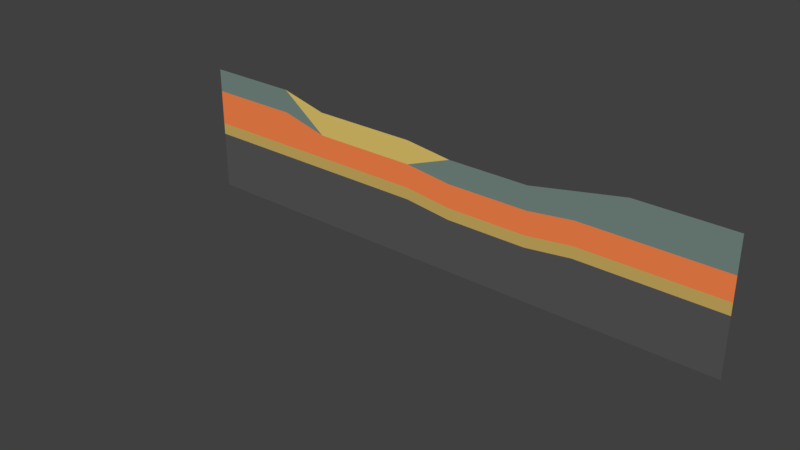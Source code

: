 # Source: Netherlands.blend  (saved by Blender 2.78.0; exported with 4.5.12 LTS)
import bpy
from mathutils import Matrix  # noqa: F401  (used for matrix-valued properties, if any)

bpy.ops.wm.read_factory_settings(use_empty=True)
scene = bpy.context.scene
scene.name = 'Scene'

# ---- collections
col_collection_1 = bpy.data.collections.new('Collection 1'); scene.collection.children.link(col_collection_1)
col_collection_1.hide_render = True
col_collection_1.hide_viewport = True
col_collection_2 = bpy.data.collections.new('Collection 2'); scene.collection.children.link(col_collection_2)

# ---- materials (node trees are filled in below, after node groups)
mat_outside = bpy.data.materials.new('Outside')
mat_outside.alpha_threshold = 0.0
mat_outside.use_transparent_shadow = False
mat_outside.roughness = 0.5
mat_clay = bpy.data.materials.new('Clay')
mat_clay.alpha_threshold = 0.0
mat_clay.use_transparent_shadow = False
mat_clay.diffuse_color = (0.1906, 0.2668, 0.2374, 1.0)
mat_clay.roughness = 0.5
mat_sand = bpy.data.materials.new('Sand')
mat_sand.alpha_threshold = 0.0
mat_sand.use_transparent_shadow = False
mat_sand.diffuse_color = (0.8, 0.5987, 0.1597, 1.0)
mat_sand.roughness = 0.5
mat_salt_clay_stone = bpy.data.materials.new('Salt/clay stone')
mat_salt_clay_stone.alpha_threshold = 0.0
mat_salt_clay_stone.use_transparent_shadow = False
mat_salt_clay_stone.diffuse_color = (1.0, 0.2509, 0.07522, 1.0)
mat_salt_clay_stone.roughness = 0.5
mat_sandstone = bpy.data.materials.new('Sandstone')
mat_sandstone.alpha_threshold = 0.0
mat_sandstone.use_transparent_shadow = False
mat_sandstone.diffuse_color = (0.6383, 0.4436, 0.1238, 1.0)
mat_sandstone.roughness = 0.5
mat_bedrock = bpy.data.materials.new('Bedrock')
mat_bedrock.alpha_threshold = 0.0
mat_bedrock.use_transparent_shadow = False
mat_bedrock.diffuse_color = (0.1, 0.1, 0.1, 1.0)
mat_bedrock.roughness = 0.5

# ---- material node trees

# ---- world
world_world = bpy.data.worlds.new('World'); scene.world = world_world
world_world.color = (0.05088, 0.05088, 0.05088)
world_world.use_sun_shadow = False
world_world.sun_shadow_jitter_overblur = 0.0
world_world.cycles.sampling_method = 'MANUAL'

# ---- meshes
me_plane_007 = bpy.data.meshes.new('Plane.007')
me_plane_007.from_pydata([(0.0, -2.0, 4.371e-08), (0.0, 0.0, 4.371e-08), (-4.0, -1.0, 0.0), (-4.0, 1.0, 0.0), (-12.0, -1.0, 0.0), (-12.0, 1.0, 0.0), (20.0, -2.5, 6.557e-08), (20.0, -0.5, 6.557e-08), (24.0, -2.0, 4.371e-08), (28.0, 1.0, 0.0), (36.0, -2.0, 4.371e-08), (36.0, 1.0, 0.0), (0.0, -0.5, 4.371e-08), (0.0, -4.0, 1.311e-07), (-4.0, -4.0, 1.311e-07), (-12.0, -4.0, 1.311e-07), (20.0, -4.5, 1.53e-07), (24.0, -4.0, 1.311e-07), (36.0, -4.0, 1.311e-07), (0.0, -5.0, 1.748e-07), (-4.0, -5.0, 1.748e-07), (-12.0, -5.0, 1.748e-07), (20.0, -5.5, 1.967e-07), (24.0, -5.0, 1.748e-07), (36.0, -5.0, 1.748e-07), (0.0, -6.0, 2.186e-07), (-4.0, -6.0, 2.186e-07), (-12.0, -6.0, 2.186e-07), (20.0, -6.5, 2.404e-07), (24.0, -6.0, 2.186e-07), (36.0, -6.0, 2.186e-07), (0.0, -10.0, 3.934e-07), (-4.0, -10.0, 3.934e-07), (-12.0, -10.0, 3.934e-07), (20.0, -10.0, 3.934e-07), (24.0, -10.0, 3.934e-07), (36.0, -10.0, 3.934e-07)], [], [(2, 3, 5, 4), (7, 6, 8, 9), (9, 8, 10, 11), (12, 1, 3), (3, 2, 0), (12, 3, 0), (10, 8, 17, 18), (2, 4, 15, 14), (0, 2, 14, 13), (8, 6, 16, 17), (17, 16, 22, 23), (14, 15, 21, 20), (13, 14, 20, 19), (18, 17, 23, 24), (19, 20, 26, 25), (24, 23, 29, 30), (23, 22, 28, 29), (20, 21, 27, 26), (29, 28, 34, 35), (26, 27, 33, 32), (25, 26, 32, 31), (30, 29, 35, 36)])
_uv = me_plane_007.uv_layers.new(name='UVMap')
_uv.uv.foreach_set('vector', [0.1818, 0.591, 0.1818, 0.5001, 0.5453, 0.5001, 0.5453, 0.591, 0.0001125, 0.4317, 0.0001125, 0.3409, 0.1818, 0.3636, 0.3636, 0.4999, 0.3636, 0.4999, 0.1818, 0.3636, 0.7271, 0.3636, 0.7271, 0.4999, 0.0001126, 0.5683, 0.0001126, 0.5455, 0.1818, 0.5001, 0.1818, 0.5001, 0.1818, 0.591, 0.0001125, 0.6364, 0.0001126, 0.5683, 0.1818, 0.5001, 0.0001125, 0.6364, 0.7271, 0.3636, 0.1818, 0.3636, 0.1818, 0.2727, 0.7271, 0.2727, 0.1818, 0.591, 0.5453, 0.591, 0.5453, 0.7273, 0.1818, 0.7273, 0.0001125, 0.6364, 0.1818, 0.591, 0.1818, 0.7273, 0.0001125, 0.7273, 0.1818, 0.3636, 0.0001125, 0.3409, 0.0001125, 0.25, 0.1818, 0.2727, 0.1818, 0.2727, 0.0001125, 0.25, 0.0001125, 0.2046, 0.1818, 0.2273, 0.1818, 0.7273, 0.5453, 0.7273, 0.5453, 0.7727, 0.1818, 0.7727, 0.0001125, 0.7273, 0.1818, 0.7273, 0.1818, 0.7727, 0.0001125, 0.7727, 0.7271, 0.2727, 0.1818, 0.2727, 0.1818, 0.2273, 0.7271, 0.2273, 0.0001125, 0.7727, 0.1818, 0.7727, 0.1818, 0.8182, 0.0001125, 0.8182, 0.7271, 0.2273, 0.1818, 0.2273, 0.1818, 0.1818, 0.7271, 0.1818, 0.1818, 0.2273, 0.0001125, 0.2046, 0.0001125, 0.1591, 0.1818, 0.1818, 0.1818, 0.7727, 0.5453, 0.7727, 0.5453, 0.8182, 0.1818, 0.8182, 0.1818, 0.1818, 0.0001125, 0.1591, 0.0001125, 0.0001125, 0.1818, 0.0001125, 0.1818, 0.8182, 0.5453, 0.8182, 0.5453, 0.9999, 0.1818, 0.9999, 0.0001125, 0.8182, 0.1818, 0.8182, 0.1818, 0.9999, 0.0001125, 0.9999, 0.7271, 0.1818, 0.1818, 0.1818, 0.1818, 0.0001125, 0.7271, 0.0001125])
me_plane_007.materials.append(mat_outside)
me_plane_007.use_remesh_preserve_volume = False
me_plane_007.use_remesh_preserve_attributes = False
me_plane_007.use_mirror_vertex_groups = False
me_plane_007.update()
me_plane = bpy.data.meshes.new('Plane')
me_plane.from_pydata([(0.0, -2.0, 4.371e-08), (9.0, -2.0, 4.371e-08), (0.0, 0.0, 4.371e-08), (9.0, 0.0, 4.371e-08), (-4.0, -1.0, 0.0), (-4.0, 1.0, 0.0), (-12.0, -1.0, 0.0), (-12.0, 1.0, 0.0), (13.0, -2.5, 6.557e-08), (13.0, -0.5, 6.557e-08), (20.0, -2.5, 6.557e-08), (20.0, -0.5, 6.557e-08), (24.0, -2.0, 4.371e-08), (28.0, 1.0, 0.0), (36.0, -2.0, 4.371e-08), (36.0, 1.0, 0.0), (0.0, -0.5, 4.371e-08), (9.0, -0.5, 4.371e-08), (0.0, -4.0, 1.311e-07), (9.0, -4.0, 1.311e-07), (-4.0, -4.0, 1.311e-07), (-12.0, -4.0, 1.311e-07), (13.0, -4.5, 1.53e-07), (20.0, -4.5, 1.53e-07), (24.0, -4.0, 1.311e-07), (36.0, -4.0, 1.311e-07), (0.0, -5.0, 1.748e-07), (9.0, -5.0, 1.748e-07), (-4.0, -5.0, 1.748e-07), (-12.0, -5.0, 1.748e-07), (13.0, -5.5, 1.967e-07), (20.0, -5.5, 1.967e-07), (24.0, -5.0, 1.748e-07), (36.0, -5.0, 1.748e-07), (0.0, -6.0, 2.186e-07), (9.0, -6.0, 2.186e-07), (-4.0, -6.0, 2.186e-07), (-12.0, -6.0, 2.186e-07), (13.0, -6.5, 2.404e-07), (20.0, -6.5, 2.404e-07), (24.0, -6.0, 2.186e-07), (36.0, -6.0, 2.186e-07), (0.0, -10.0, 3.934e-07), (9.0, -10.0, 3.934e-07), (-4.0, -10.0, 3.934e-07), (-12.0, -10.0, 3.934e-07), (13.0, -10.0, 3.934e-07), (20.0, -10.0, 3.934e-07), (24.0, -10.0, 3.934e-07), (36.0, -10.0, 3.934e-07)], [], [(16, 17, 3, 2), (0, 1, 17, 16), (4, 5, 7, 6), (3, 17, 9), (9, 8, 10, 11), (11, 10, 12, 13), (13, 12, 14, 15), (9, 1, 8), (16, 2, 5), (5, 4, 0), (17, 1, 9), (16, 5, 0), (8, 1, 19, 22), (1, 0, 18, 19), (14, 12, 24, 25), (4, 6, 21, 20), (0, 4, 20, 18), (10, 8, 22, 23), (12, 10, 23, 24), (22, 19, 27, 30), (24, 23, 31, 32), (20, 21, 29, 28), (18, 20, 28, 26), (25, 24, 32, 33), (23, 22, 30, 31), (19, 18, 26, 27), (26, 28, 36, 34), (33, 32, 40, 41), (31, 30, 38, 39), (27, 26, 34, 35), (30, 27, 35, 38), (32, 31, 39, 40), (28, 29, 37, 36), (38, 35, 43, 46), (40, 39, 47, 48), (36, 37, 45, 44), (34, 36, 44, 42), (41, 40, 48, 49), (39, 38, 46, 47), (35, 34, 42, 43)])
me_plane.polygons.foreach_set('material_index', [1, 1, 0, 1, 0, 0, 0, 0, 1, 0, 1, 1, 2, 2, 2, 2, 2, 2, 2, 3, 3, 3, 3, 3, 3, 3, 4, 4, 4, 4, 4, 4, 4, 4, 4, 4, 4, 4, 4, 4])
_uv = me_plane.uv_layers.new(name='UVMap')
_uv.uv.foreach_set('vector', [0.25, 0.1979, 0.4375, 0.1979, 0.4375, 0.2084, 0.25, 0.2084, 0.25, 0.1667, 0.4375, 0.1667, 0.4375, 0.1979, 0.25, 0.1979, 0.1667, 0.1875, 0.1667, 0.2292, 4.78e-05, 0.2292, 4.786e-05, 0.1875, 0.4375, 0.2084, 0.4375, 0.1979, 0.5208, 0.1979, 0.5208, 0.1979, 0.5208, 0.1563, 0.6667, 0.1563, 0.6667, 0.1979, 0.6667, 0.1979, 0.6667, 0.1563, 0.75, 0.1667, 0.8333, 0.2292, 0.8333, 0.2292, 0.75, 0.1667, 1.0, 0.1667, 1.0, 0.2292, 0.5208, 0.1979, 0.4375, 0.1667, 0.5208, 0.1563, 0.25, 0.1979, 0.25, 0.2084, 0.1667, 0.2292, 0.1667, 0.2292, 0.1667, 0.1875, 0.25, 0.1667, 0.4375, 0.1979, 0.4375, 0.1667, 0.5208, 0.1979, 0.25, 0.1979, 0.1667, 0.2292, 0.25, 0.1667, 0.5208, 0.1563, 0.4375, 0.1667, 0.4375, 0.125, 0.5208, 0.1146, 0.4375, 0.1667, 0.25, 0.1667, 0.25, 0.125, 0.4375, 0.125, 1.0, 0.1667, 0.75, 0.1667, 0.75, 0.125, 1.0, 0.125, 0.1667, 0.1875, 4.786e-05, 0.1875, 4.786e-05, 0.125, 0.1667, 0.125, 0.25, 0.1667, 0.1667, 0.1875, 0.1667, 0.125, 0.25, 0.125, 0.6667, 0.1563, 0.5208, 0.1563, 0.5208, 0.1146, 0.6667, 0.1146, 0.75, 0.1667, 0.6667, 0.1563, 0.6667, 0.1146, 0.75, 0.125, 0.5208, 0.1146, 0.4375, 0.125, 0.4375, 0.1042, 0.5208, 0.09379, 0.75, 0.125, 0.6667, 0.1146, 0.6667, 0.09379, 0.75, 0.1042, 0.1667, 0.125, 4.786e-05, 0.125, 4.786e-05, 0.1042, 0.1667, 0.1042, 0.25, 0.125, 0.1667, 0.125, 0.1667, 0.1042, 0.25, 0.1042, 1.0, 0.125, 0.75, 0.125, 0.75, 0.1042, 1.0, 0.1042, 0.6667, 0.1146, 0.5208, 0.1146, 0.5208, 0.09379, 0.6667, 0.09379, 0.4375, 0.125, 0.25, 0.125, 0.25, 0.1042, 0.4375, 0.1042, 0.25, 0.1042, 0.1667, 0.1042, 0.1667, 0.08337, 0.25, 0.08337, 1.0, 0.1042, 0.75, 0.1042, 0.75, 0.08337, 1.0, 0.08337, 0.6667, 0.09379, 0.5208, 0.09379, 0.5208, 0.07296, 0.6667, 0.07296, 0.4375, 0.1042, 0.25, 0.1042, 0.25, 0.08337, 0.4375, 0.08337, 0.5208, 0.09379, 0.4375, 0.1042, 0.4375, 0.08337, 0.5208, 0.07296, 0.75, 0.1042, 0.6667, 0.09379, 0.6667, 0.07296, 0.75, 0.08337, 0.1667, 0.1042, 4.786e-05, 0.1042, 4.786e-05, 0.08337, 0.1667, 0.08337, 0.5208, 0.07296, 0.4375, 0.08337, 0.4375, 4.789e-05, 0.5208, 4.791e-05, 0.75, 0.08337, 0.6667, 0.07296, 0.6667, 4.792e-05, 0.75, 4.798e-05, 0.1667, 0.08337, 4.786e-05, 0.08337, 4.792e-05, 4.779e-05, 0.1667, 4.785e-05, 0.25, 0.08337, 0.1667, 0.08337, 0.1667, 4.785e-05, 0.25, 4.785e-05, 1.0, 0.08337, 0.75, 0.08337, 0.75, 4.798e-05, 1.0, 4.804e-05, 0.6667, 0.07296, 0.5208, 0.07296, 0.5208, 4.791e-05, 0.6667, 4.792e-05, 0.4375, 0.08337, 0.25, 0.08337, 0.25, 4.785e-05, 0.4375, 4.789e-05])
me_plane.materials.append(mat_clay)
me_plane.materials.append(mat_sand)
me_plane.materials.append(mat_salt_clay_stone)
me_plane.materials.append(mat_sandstone)
me_plane.materials.append(mat_bedrock)
me_plane.use_remesh_preserve_volume = False
me_plane.use_remesh_preserve_attributes = False
me_plane.use_mirror_vertex_groups = False
me_plane.update()
me_plane_012 = bpy.data.meshes.new('Plane.012')
me_plane_012.from_pydata([(0.0, 0.0, 4.371e-08), (9.0, 0.0, 4.371e-08), (0.0, -0.5, 4.371e-08), (13.0, -0.5, 6.557e-08), (-4.0, 1.0, 0.0), (9.0, -0.5, 4.371e-08)], [], [(2, 5, 1, 0), (1, 5, 3), (2, 0, 4)])
_uv = me_plane_012.uv_layers.new(name='UVMap')
_uv.uv.foreach_set('vector', [0.25, 0.1979, 0.4375, 0.1979, 0.4375, 0.2084, 0.25, 0.2084, 0.4375, 0.2084, 0.4375, 0.1979, 0.5208, 0.1979, 0.25, 0.1979, 0.25, 0.2084, 0.1667, 0.2292])
me_plane_012.materials.append(mat_sand)
me_plane_012.use_remesh_preserve_volume = False
me_plane_012.use_remesh_preserve_attributes = False
me_plane_012.use_mirror_vertex_groups = False
me_plane_012.update()
me_plane_011 = bpy.data.meshes.new('Plane.011')
me_plane_011.from_pydata([(0.0, -2.0, 4.371e-08), (-12.0, -1.0, 0.0), (20.0, -2.5, 6.557e-08), (-4.0, -1.0, 0.0), (-12.0, 1.0, 0.0), (13.0, -2.5, 6.557e-08), (13.0, -0.5, 6.557e-08), (20.0, -0.5, 6.557e-08), (24.0, -2.0, 4.371e-08), (28.0, 1.0, 0.0), (36.0, -2.0, 4.371e-08), (36.0, 1.0, 0.0), (9.0, -2.0, 4.371e-08), (-4.0, 1.0, 0.0)], [], [(3, 13, 4, 1), (6, 5, 2, 7), (7, 2, 8, 9), (9, 8, 10, 11), (6, 12, 5), (13, 3, 0)])
_uv = me_plane_011.uv_layers.new(name='UVMap')
_uv.uv.foreach_set('vector', [0.1667, 0.1875, 0.1667, 0.2292, 4.78e-05, 0.2292, 4.786e-05, 0.1875, 0.5208, 0.1979, 0.5208, 0.1563, 0.6667, 0.1563, 0.6667, 0.1979, 0.6667, 0.1979, 0.6667, 0.1563, 0.75, 0.1667, 0.8333, 0.2292, 0.8333, 0.2292, 0.75, 0.1667, 1.0, 0.1667, 1.0, 0.2292, 0.5208, 0.1979, 0.4375, 0.1667, 0.5208, 0.1563, 0.1667, 0.2292, 0.1667, 0.1875, 0.25, 0.1667])
me_plane_011.materials.append(mat_clay)
me_plane_011.use_remesh_preserve_volume = False
me_plane_011.use_remesh_preserve_attributes = False
me_plane_011.use_mirror_vertex_groups = False
me_plane_011.update()
me_plane_010 = bpy.data.meshes.new('Plane.010')
me_plane_010.from_pydata([(9.0, -4.0, 1.311e-07), (-4.0, -4.0, 1.311e-07), (-12.0, -4.0, 1.311e-07), (20.0, -4.5, 1.53e-07), (36.0, -4.0, 1.311e-07), (0.0, -2.0, 4.371e-08), (-12.0, -1.0, 0.0), (20.0, -2.5, 6.557e-08), (0.0, -4.0, 1.311e-07), (13.0, -4.5, 1.53e-07), (24.0, -4.0, 1.311e-07), (-4.0, -1.0, 0.0), (13.0, -2.5, 6.557e-08), (24.0, -2.0, 4.371e-08), (36.0, -2.0, 4.371e-08), (9.0, -2.0, 4.371e-08)], [], [(12, 15, 0, 9), (15, 5, 8, 0), (14, 13, 10, 4), (11, 6, 2, 1), (5, 11, 1, 8), (7, 12, 9, 3), (13, 7, 3, 10)])
_uv = me_plane_010.uv_layers.new(name='UVMap')
_uv.uv.foreach_set('vector', [0.5208, 0.1563, 0.4375, 0.1667, 0.4375, 0.125, 0.5208, 0.1146, 0.4375, 0.1667, 0.25, 0.1667, 0.25, 0.125, 0.4375, 0.125, 1.0, 0.1667, 0.75, 0.1667, 0.75, 0.125, 1.0, 0.125, 0.1667, 0.1875, 4.786e-05, 0.1875, 4.786e-05, 0.125, 0.1667, 0.125, 0.25, 0.1667, 0.1667, 0.1875, 0.1667, 0.125, 0.25, 0.125, 0.6667, 0.1563, 0.5208, 0.1563, 0.5208, 0.1146, 0.6667, 0.1146, 0.75, 0.1667, 0.6667, 0.1563, 0.6667, 0.1146, 0.75, 0.125])
me_plane_010.materials.append(mat_salt_clay_stone)
me_plane_010.use_remesh_preserve_volume = False
me_plane_010.use_remesh_preserve_attributes = False
me_plane_010.use_mirror_vertex_groups = False
me_plane_010.update()
me_plane_009 = bpy.data.meshes.new('Plane.009')
me_plane_009.from_pydata([(9.0, -4.0, 1.311e-07), (-4.0, -4.0, 1.311e-07), (-12.0, -4.0, 1.311e-07), (20.0, -4.5, 1.53e-07), (36.0, -4.0, 1.311e-07), (0.0, -5.0, 1.748e-07), (9.0, -5.0, 1.748e-07), (-4.0, -5.0, 1.748e-07), (-12.0, -5.0, 1.748e-07), (13.0, -5.5, 1.967e-07), (20.0, -5.5, 1.967e-07), (0.0, -4.0, 1.311e-07), (13.0, -4.5, 1.53e-07), (24.0, -4.0, 1.311e-07), (24.0, -5.0, 1.748e-07), (36.0, -5.0, 1.748e-07)], [], [(12, 0, 6, 9), (13, 3, 10, 14), (1, 2, 8, 7), (11, 1, 7, 5), (4, 13, 14, 15), (3, 12, 9, 10), (0, 11, 5, 6)])
_uv = me_plane_009.uv_layers.new(name='UVMap')
_uv.uv.foreach_set('vector', [0.5208, 0.1146, 0.4375, 0.125, 0.4375, 0.1042, 0.5208, 0.09379, 0.75, 0.125, 0.6667, 0.1146, 0.6667, 0.09379, 0.75, 0.1042, 0.1667, 0.125, 4.786e-05, 0.125, 4.786e-05, 0.1042, 0.1667, 0.1042, 0.25, 0.125, 0.1667, 0.125, 0.1667, 0.1042, 0.25, 0.1042, 1.0, 0.125, 0.75, 0.125, 0.75, 0.1042, 1.0, 0.1042, 0.6667, 0.1146, 0.5208, 0.1146, 0.5208, 0.09379, 0.6667, 0.09379, 0.4375, 0.125, 0.25, 0.125, 0.25, 0.1042, 0.4375, 0.1042])
me_plane_009.materials.append(mat_sandstone)
me_plane_009.use_remesh_preserve_volume = False
me_plane_009.use_remesh_preserve_attributes = False
me_plane_009.use_mirror_vertex_groups = False
me_plane_009.update()
me_plane_008 = bpy.data.meshes.new('Plane.008')
me_plane_008.from_pydata([(0.0, -0.5, 4.371e-08), (0.0, -2.0, 4.371e-08), (13.0, -0.5, 6.557e-08), (9.0, -2.0, 4.371e-08), (-4.0, 1.0, 0.0), (9.0, -0.5, 4.371e-08)], [], [(1, 3, 5, 0), (5, 3, 2), (0, 4, 1)])
_uv = me_plane_008.uv_layers.new(name='UVMap')
_uv.uv.foreach_set('vector', [0.25, 0.1667, 0.4375, 0.1667, 0.4375, 0.1979, 0.25, 0.1979, 0.4375, 0.1979, 0.4375, 0.1667, 0.5208, 0.1979, 0.25, 0.1979, 0.1667, 0.2292, 0.25, 0.1667])
me_plane_008.materials.append(mat_sand)
me_plane_008.use_remesh_preserve_volume = False
me_plane_008.use_remesh_preserve_attributes = False
me_plane_008.use_mirror_vertex_groups = False
me_plane_008.update()
me_plane_006 = bpy.data.meshes.new('Plane.006')
me_plane_006.from_pydata([(0.0, -5.0, 1.748e-07), (9.0, -5.0, 1.748e-07), (-4.0, -5.0, 1.748e-07), (-12.0, -5.0, 1.748e-07), (13.0, -5.5, 1.967e-07), (20.0, -5.5, 1.967e-07), (24.0, -5.0, 1.748e-07), (36.0, -5.0, 1.748e-07), (0.0, -6.0, 2.186e-07), (9.0, -6.0, 2.186e-07), (-4.0, -6.0, 2.186e-07), (-12.0, -6.0, 2.186e-07), (13.0, -6.5, 2.404e-07), (20.0, -6.5, 2.404e-07), (24.0, -6.0, 2.186e-07), (36.0, -6.0, 2.186e-07), (0.0, -10.0, 3.934e-07), (9.0, -10.0, 3.934e-07), (-4.0, -10.0, 3.934e-07), (-12.0, -10.0, 3.934e-07), (13.0, -10.0, 3.934e-07), (20.0, -10.0, 3.934e-07), (24.0, -10.0, 3.934e-07), (36.0, -10.0, 3.934e-07)], [], [(0, 2, 10, 8), (7, 6, 14, 15), (5, 4, 12, 13), (1, 0, 8, 9), (4, 1, 9, 12), (6, 5, 13, 14), (2, 3, 11, 10), (12, 9, 17, 20), (14, 13, 21, 22), (10, 11, 19, 18), (8, 10, 18, 16), (15, 14, 22, 23), (13, 12, 20, 21), (9, 8, 16, 17)])
_uv = me_plane_006.uv_layers.new(name='UVMap')
_uv.uv.foreach_set('vector', [0.25, 0.1042, 0.1667, 0.1042, 0.1667, 0.08337, 0.25, 0.08337, 1.0, 0.1042, 0.75, 0.1042, 0.75, 0.08337, 1.0, 0.08337, 0.6667, 0.09379, 0.5208, 0.09379, 0.5208, 0.07296, 0.6667, 0.07296, 0.4375, 0.1042, 0.25, 0.1042, 0.25, 0.08337, 0.4375, 0.08337, 0.5208, 0.09379, 0.4375, 0.1042, 0.4375, 0.08337, 0.5208, 0.07296, 0.75, 0.1042, 0.6667, 0.09379, 0.6667, 0.07296, 0.75, 0.08337, 0.1667, 0.1042, 4.786e-05, 0.1042, 4.786e-05, 0.08337, 0.1667, 0.08337, 0.5208, 0.07296, 0.4375, 0.08337, 0.4375, 4.788e-05, 0.5208, 4.792e-05, 0.75, 0.08337, 0.6667, 0.07296, 0.6667, 4.794e-05, 0.75, 4.798e-05, 0.1667, 0.08337, 4.786e-05, 0.08337, 4.792e-05, 4.779e-05, 0.1667, 4.785e-05, 0.25, 0.08337, 0.1667, 0.08337, 0.1667, 4.785e-05, 0.25, 4.785e-05, 1.0, 0.08337, 0.75, 0.08337, 0.75, 4.798e-05, 1.0, 4.804e-05, 0.6667, 0.07296, 0.5208, 0.07296, 0.5208, 4.792e-05, 0.6667, 4.794e-05, 0.4375, 0.08337, 0.25, 0.08337, 0.25, 4.785e-05, 0.4375, 4.788e-05])
me_plane_006.materials.append(mat_bedrock)
me_plane_006.use_remesh_preserve_volume = False
me_plane_006.use_remesh_preserve_attributes = False
me_plane_006.use_mirror_vertex_groups = False
me_plane_006.update()

# ---- objects
ob_outside = bpy.data.objects.new('Outside', me_plane_007)
ob_everything = bpy.data.objects.new('Everything', me_plane)
ob_separated = bpy.data.objects.new('Separated', None)
ob_sandtop = bpy.data.objects.new('SandTop', me_plane_012)
ob_clay = bpy.data.objects.new('Clay', me_plane_011)
ob_salt_clay_stone = bpy.data.objects.new('Salt/clay stone', me_plane_010)
ob_sandstone = bpy.data.objects.new('Sandstone', me_plane_009)
ob_sand = bpy.data.objects.new('Sand', me_plane_008)
ob_bedrock = bpy.data.objects.new('Bedrock', me_plane_006)

# ---- transforms, parenting, visibility, modifiers, constraints
ob_outside.location = (0.0, -2.0, 0.0)
ob_outside.rotation_euler = (1.571, -0.0, 0.0)
ob_outside.lineart.crease_threshold = 0.0
ob_everything.location = (0.0, 0.0, 0.0)
ob_everything.rotation_euler = (1.571, -0.0, 0.0)
ob_everything.lineart.crease_threshold = 0.0
ob_separated.location = (0.0, 0.0, 0.0)
ob_separated.empty_image_offset = (0.0, 0.0)
ob_separated.lineart.crease_threshold = 0.0
ob_sandtop.parent = ob_separated
ob_sandtop.location = (0.0, 0.0, 0.0)
ob_sandtop.rotation_euler = (1.571, -0.0, 0.0)
ob_sandtop.lineart.crease_threshold = 0.0
ob_clay.parent = ob_separated
ob_clay.location = (0.0, 0.0, 0.0)
ob_clay.rotation_euler = (1.571, -0.0, 0.0)
ob_clay.lineart.crease_threshold = 0.0
ob_salt_clay_stone.parent = ob_separated
ob_salt_clay_stone.location = (0.0, 0.0, 0.0)
ob_salt_clay_stone.rotation_euler = (1.571, -0.0, 0.0)
ob_salt_clay_stone.lineart.crease_threshold = 0.0
ob_sandstone.parent = ob_separated
ob_sandstone.location = (0.0, 0.0, 0.0)
ob_sandstone.rotation_euler = (1.571, -0.0, 0.0)
ob_sandstone.lineart.crease_threshold = 0.0
ob_sand.parent = ob_separated
ob_sand.location = (0.0, 0.0, 0.0)
ob_sand.rotation_euler = (1.571, -0.0, 0.0)
ob_sand.lineart.crease_threshold = 0.0
ob_bedrock.parent = ob_separated
ob_bedrock.location = (0.0, 0.0, 0.0)
ob_bedrock.rotation_euler = (1.571, -0.0, 0.0)
ob_bedrock.lineart.crease_threshold = 0.0

# ---- collection membership
col_collection_1.objects.link(ob_outside)
col_collection_1.objects.link(ob_everything)
col_collection_2.objects.link(ob_separated)
col_collection_2.objects.link(ob_sandtop)
col_collection_2.objects.link(ob_clay)
col_collection_2.objects.link(ob_salt_clay_stone)
col_collection_2.objects.link(ob_sandstone)
col_collection_2.objects.link(ob_sand)
col_collection_2.objects.link(ob_bedrock)

# ---- scene / render settings (as saved in the file)
scene.frame_start = 1; scene.frame_end = 250; scene.frame_set(1)
scene.render.engine = 'BLENDER_EEVEE_NEXT'
scene.render.resolution_percentage = 50
scene.render.dither_intensity = 0.0
scene.render.use_persistent_data = True
scene.cycles.feature_set = 'EXPERIMENTAL'
scene.cycles.use_denoising = False
scene.cycles.samples = 64
scene.cycles.sampling_pattern = 'TABULATED_SOBOL'
scene.cycles.light_sampling_threshold = 0.0
scene.cycles.use_adaptive_sampling = False
scene.cycles.use_light_tree = False
scene.cycles.blur_glossy = 0.0
scene.cycles.sample_clamp_indirect = 0.0
scene.view_settings.view_transform = 'Standard'
bpy.context.view_layer.update()

# ---- added for rendering (the .blend has no active camera and no usable light): camera, sun
cam_auto = bpy.data.cameras.new('AutoCamera')
cam_auto.lens = 50.0
cam_auto.sensor_width = 36.0
cam_auto.clip_end = 1000.0
ob_auto_camera = bpy.data.objects.new('AutoCamera', cam_auto)
scene.collection.objects.link(ob_auto_camera)
ob_auto_camera.location = (58.6849, -60.5219, 32.8479)
ob_auto_camera.rotation_euler = (1.09748, -7.21219e-08, 0.694738)
scene.camera = ob_auto_camera
light_auto_sun = bpy.data.lights.new('AutoSun', 'SUN')
light_auto_sun.energy = 3.0
light_auto_sun.angle = 0.0523599
ob_auto_sun = bpy.data.objects.new('AutoSun', light_auto_sun)
scene.collection.objects.link(ob_auto_sun)
ob_auto_sun.rotation_euler = (0.872665, 0.174533, 0.523599)
bpy.context.view_layer.update()
